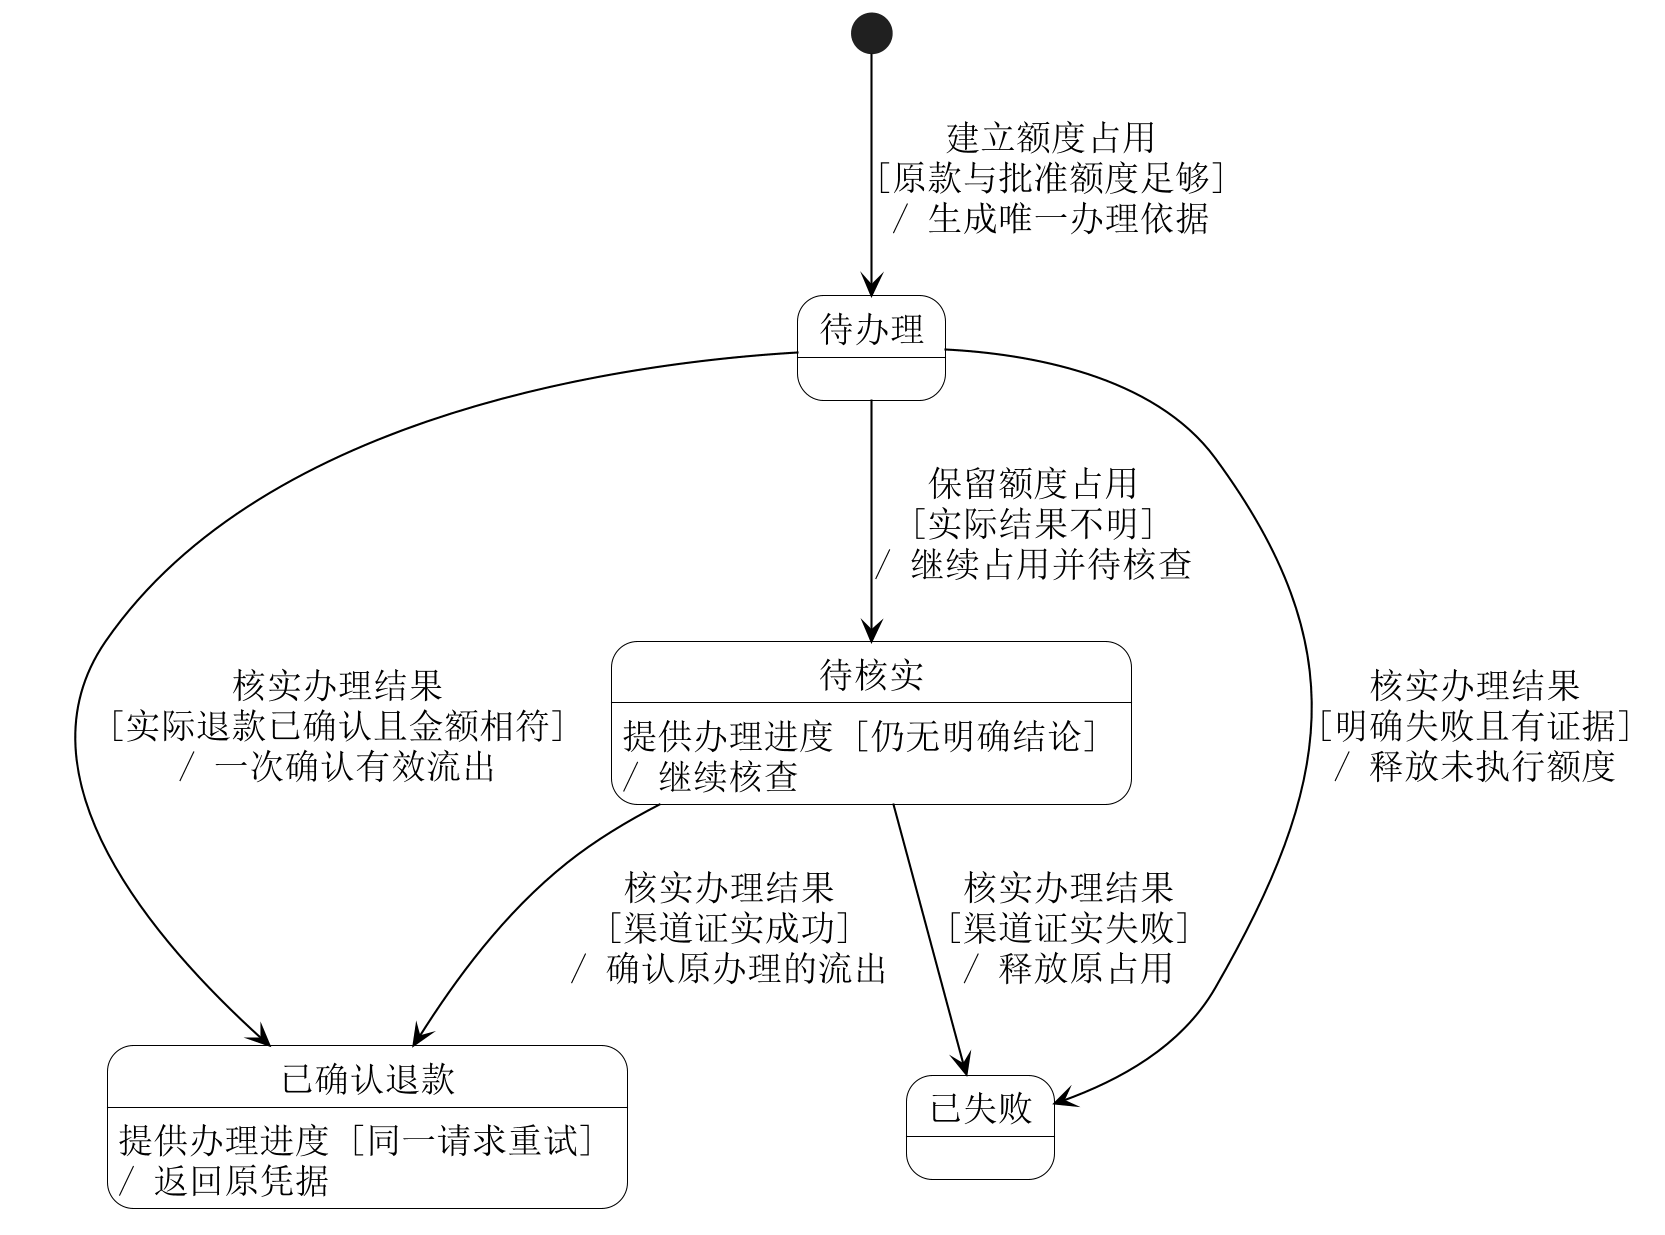

The diagram above was rendered by PlantUML. Its source (embedded in the PNG):
@startuml
skinparam backgroundColor white
skinparam shadowing false
skinparam defaultFontName SimSun
skinparam defaultFontSize 17
skinparam dpi 200
skinparam ArrowColor black
skinparam NoteBackgroundColor white
skinparam NoteBorderColor black
skinparam ActorBackgroundColor white
skinparam BoundaryBackgroundColor white
skinparam ControlBackgroundColor white
top to bottom direction
skinparam nodesep 40
skinparam ranksep 55
skinparam state {
 BackgroundColor white
 BorderColor black
 StartColor black
 EndColor black
}
state "待办理" as Ready
state "待核实" as Unknown
state "已确认退款" as Confirmed
state "已失败" as Failed
[*] --> Ready : 建立额度占用\n[原款与批准额度足够]\n/ 生成唯一办理依据
Ready --> Unknown : 保留额度占用\n[实际结果不明]\n/ 继续占用并待核查
Ready --> Confirmed : 核实办理结果\n[实际退款已确认且金额相符]\n/ 一次确认有效流出
Ready --> Failed : 核实办理结果\n[明确失败且有证据]\n/ 释放未执行额度
Unknown --> Confirmed : 核实办理结果\n[渠道证实成功]\n/ 确认原办理的流出
Unknown --> Failed : 核实办理结果\n[渠道证实失败]\n/ 释放原占用
Unknown : 提供办理进度 [仍无明确结论]\n/ 继续核查
Confirmed : 提供办理进度 [同一请求重试]\n/ 返回原凭据

@enduml